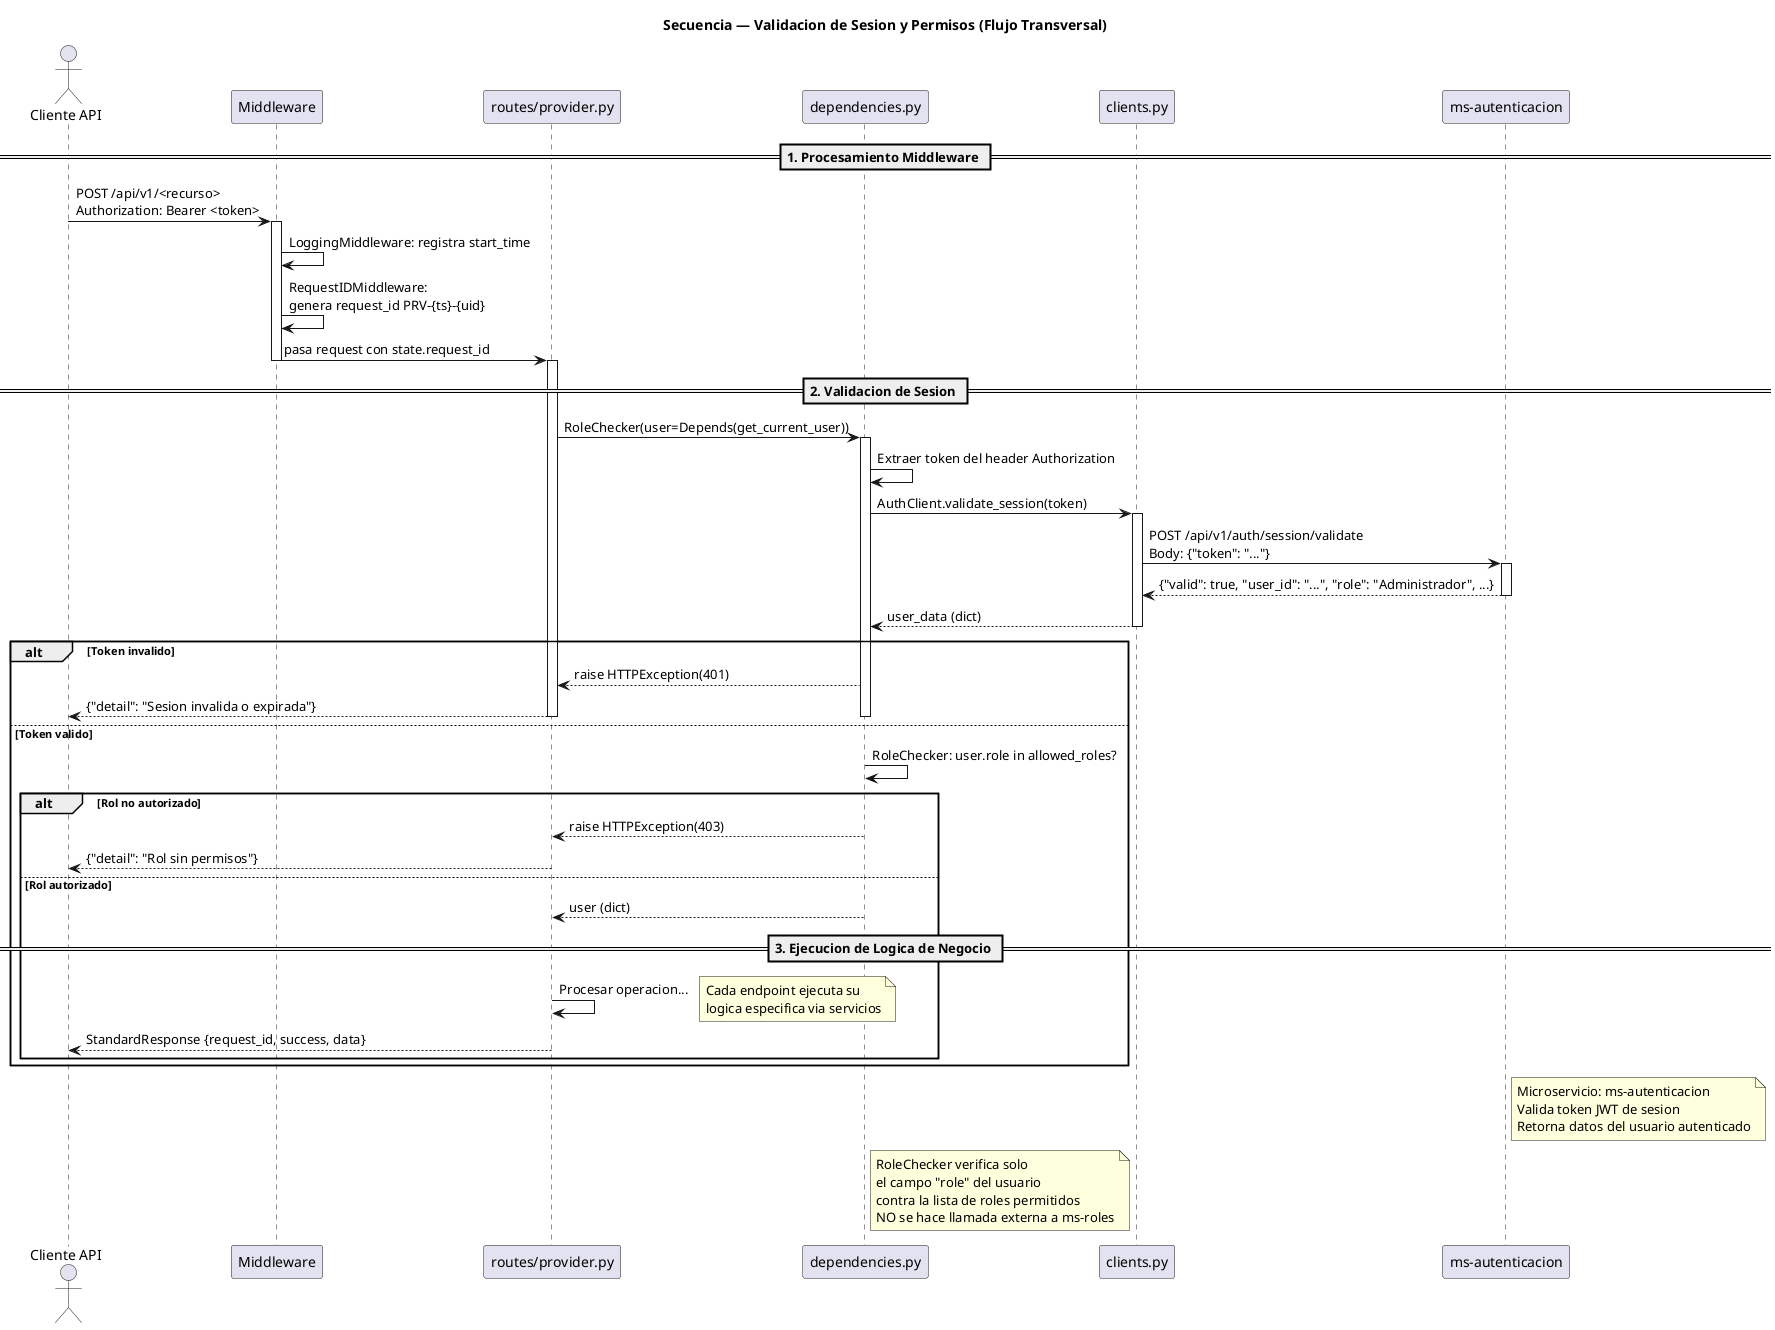

The diagram above was rendered by PlantUML. Its source (embedded in the PNG):
@startuml
title Secuencia — Validacion de Sesion y Permisos (Flujo Transversal)

actor "Cliente API" as Cliente
participant "Middleware" as MW
participant "routes/provider.py" as Routes
participant "dependencies.py" as Deps
participant "clients.py" as Clients
participant "ms-autenticacion" as AUTH

== 1. Procesamiento Middleware ==
Cliente -> MW : POST /api/v1/<recurso>\nAuthorization: Bearer <token>
activate MW

MW -> MW : LoggingMiddleware: registra start_time
MW -> MW : RequestIDMiddleware:\ngenera request_id PRV-{ts}-{uid}
MW -> Routes : pasa request con state.request_id
deactivate MW

== 2. Validacion de Sesion ==
activate Routes

Routes -> Deps : RoleChecker(user=Depends(get_current_user))
activate Deps

Deps -> Deps : Extraer token del header Authorization
Deps -> Clients : AuthClient.validate_session(token)
activate Clients

Clients -> AUTH : POST /api/v1/auth/session/validate\nBody: {"token": "..."}
activate AUTH
AUTH --> Clients : {"valid": true, "user_id": "...", "role": "Administrador", ...}
deactivate AUTH

Clients --> Deps : user_data (dict)
deactivate Clients

alt Token invalido
  Deps --> Routes : raise HTTPException(401)
  Routes --> Cliente : {"detail": "Sesion invalida o expirada"}
  deactivate Deps
  deactivate Routes
else Token valido
  Deps -> Deps : RoleChecker: user.role in allowed_roles?
  alt Rol no autorizado
    Deps --> Routes : raise HTTPException(403)
    Routes --> Cliente : {"detail": "Rol sin permisos"}
    deactivate Deps
    deactivate Routes
  else Rol autorizado
    Deps --> Routes : user (dict)
    deactivate Deps

    == 3. Ejecucion de Logica de Negocio ==
    Routes -> Routes : Procesar operacion...
    note right
      Cada endpoint ejecuta su
      logica especifica via servicios
    end note

    Routes --> Cliente : StandardResponse {request_id, success, data}
    deactivate Routes
  end
end

note right of AUTH
Microservicio: ms-autenticacion
Valida token JWT de sesion
Retorna datos del usuario autenticado
end note

note right of Deps
RoleChecker verifica solo
el campo "role" del usuario
contra la lista de roles permitidos
NO se hace llamada externa a ms-roles
end note

@enduml